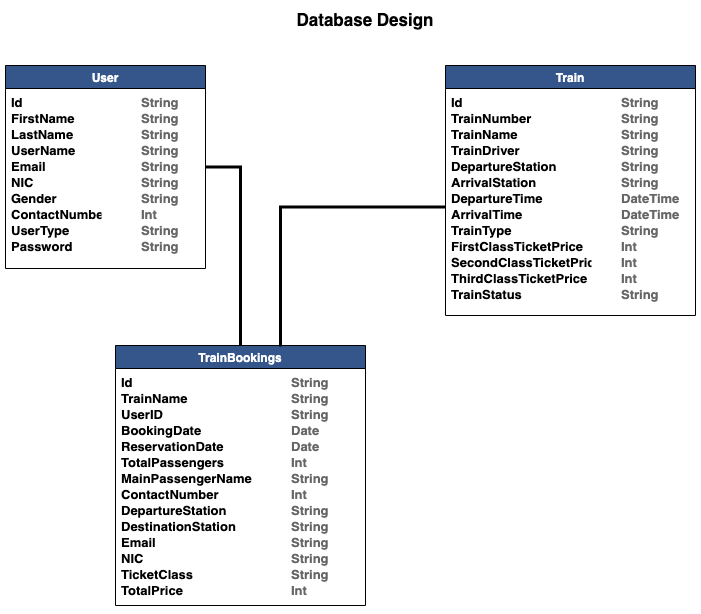

The diagram above was exported from draw.io. Its source (the exported page's mxGraphModel, read from the mxfile embedded in the PNG):
<mxGraphModel dx="1113" dy="727" grid="1" gridSize="10" guides="1" tooltips="1" connect="1" arrows="1" fold="1" page="1" pageScale="1" pageWidth="827" pageHeight="1169" math="0" shadow="0">
  <root>
    <mxCell id="0" />
    <mxCell id="1" parent="0" />
    <mxCell id="WH0JgPnpO1F7jP6gY_JV-7" value="User" style="swimlane;fontColor=#FFFFFF;fillColor=#34568B;perimeterSpacing=0;strokeWidth=1;" vertex="1" parent="1">
      <mxGeometry x="40" y="80" width="200" height="203" as="geometry">
        <mxRectangle x="30" y="70" width="70" height="30" as="alternateBounds" />
      </mxGeometry>
    </mxCell>
    <mxCell id="WH0JgPnpO1F7jP6gY_JV-8" value="Id    &#10;FirstName&#10;LastName&#10;UserName&#10;Email&#10;NIC&#10;Gender&#10;ContactNumber&#10;UserType&#10;Password" style="text;strokeColor=none;fillColor=none;align=left;verticalAlign=top;spacingLeft=4;spacingRight=4;overflow=hidden;points=[[0,0.5],[1,0.5]];portConstraint=eastwest;rotatable=0;fontSize=13;fontStyle=1" vertex="1" parent="WH0JgPnpO1F7jP6gY_JV-7">
      <mxGeometry y="23" width="100" height="180" as="geometry" />
    </mxCell>
    <mxCell id="WH0JgPnpO1F7jP6gY_JV-9" value="String&#10;String&#10;String&#10;String&#10;String&#10;String&#10;String&#10;Int&#10;String&#10;String" style="text;strokeColor=none;fillColor=none;align=left;verticalAlign=top;spacingLeft=4;spacingRight=4;overflow=hidden;points=[[0,0.5],[1,0.5]];portConstraint=eastwest;rotatable=0;fontSize=13;fontColor=#666666;fontStyle=1" vertex="1" parent="1">
      <mxGeometry x="170" y="103" width="60" height="167" as="geometry" />
    </mxCell>
    <mxCell id="WH0JgPnpO1F7jP6gY_JV-10" value="Train" style="swimlane;fontColor=#FFFFFF;fillColor=#34568B;" vertex="1" parent="1">
      <mxGeometry x="480" y="80" width="250" height="250" as="geometry">
        <mxRectangle x="30" y="70" width="70" height="30" as="alternateBounds" />
      </mxGeometry>
    </mxCell>
    <mxCell id="WH0JgPnpO1F7jP6gY_JV-11" value="Id&#10;TrainNumber&#10;TrainName&#10;TrainDriver&#10;DepartureStation&#10;ArrivalStation&#10;DepartureTime&#10;ArrivalTime&#10;TrainType&#10;FirstClassTicketPrice&#10;SecondClassTicketPrice&#10;ThirdClassTicketPrice&#10;TrainStatus&#10;" style="text;strokeColor=none;fillColor=none;align=left;verticalAlign=top;spacingLeft=4;spacingRight=4;overflow=hidden;points=[[0,0.5],[1,0.5]];portConstraint=eastwest;rotatable=0;fontSize=13;fontStyle=1" vertex="1" parent="WH0JgPnpO1F7jP6gY_JV-10">
      <mxGeometry y="23" width="150" height="237" as="geometry" />
    </mxCell>
    <mxCell id="WH0JgPnpO1F7jP6gY_JV-12" value="String&#10;String&#10;String&#10;String&#10;String&#10;String&#10;DateTime&#10;DateTime&#10;String&#10;Int&#10;Int&#10;Int&#10;String" style="text;strokeColor=none;fillColor=none;align=left;verticalAlign=top;spacingLeft=4;spacingRight=4;overflow=hidden;points=[[0,0.5],[1,0.5]];portConstraint=eastwest;rotatable=0;fontSize=13;fontColor=#666666;fontStyle=1" vertex="1" parent="WH0JgPnpO1F7jP6gY_JV-10">
      <mxGeometry x="170" y="23" width="70" height="217" as="geometry" />
    </mxCell>
    <mxCell id="WH0JgPnpO1F7jP6gY_JV-16" style="edgeStyle=orthogonalEdgeStyle;rounded=0;orthogonalLoop=1;jettySize=auto;html=1;entryX=1;entryY=0.5;entryDx=0;entryDy=0;fontSize=13;fontColor=#666666;endArrow=none;endFill=0;strokeWidth=3;" edge="1" parent="1" source="WH0JgPnpO1F7jP6gY_JV-13" target="WH0JgPnpO1F7jP6gY_JV-7">
      <mxGeometry relative="1" as="geometry" />
    </mxCell>
    <mxCell id="WH0JgPnpO1F7jP6gY_JV-13" value="TrainBookings" style="swimlane;fillColor=#34568B;fontColor=#FFFFFF;" vertex="1" parent="1">
      <mxGeometry x="150" y="360" width="250" height="260" as="geometry">
        <mxRectangle x="30" y="70" width="70" height="30" as="alternateBounds" />
      </mxGeometry>
    </mxCell>
    <mxCell id="WH0JgPnpO1F7jP6gY_JV-14" value="Id&#10;TrainName&#10;UserID&#10;BookingDate&#10;ReservationDate&#10;TotalPassengers&#10;MainPassengerName&#10;ContactNumber&#10;DepartureStation&#10;DestinationStation&#10;Email&#10;NIC&#10;TicketClass&#10;TotalPrice" style="text;strokeColor=none;fillColor=none;align=left;verticalAlign=top;spacingLeft=4;spacingRight=4;overflow=hidden;points=[[0,0.5],[1,0.5]];portConstraint=eastwest;rotatable=0;fontSize=13;fontStyle=1" vertex="1" parent="WH0JgPnpO1F7jP6gY_JV-13">
      <mxGeometry y="23" width="150" height="237" as="geometry" />
    </mxCell>
    <mxCell id="WH0JgPnpO1F7jP6gY_JV-15" value="String&#10;String&#10;String&#10;Date&#10;Date&#10;Int&#10;String&#10;Int&#10;String&#10;String&#10;String&#10;String&#10;String&#10;Int" style="text;strokeColor=none;fillColor=none;align=left;verticalAlign=top;spacingLeft=4;spacingRight=4;overflow=hidden;points=[[0,0.5],[1,0.5]];portConstraint=eastwest;rotatable=0;fontSize=13;fontStyle=1;fontColor=#666666;" vertex="1" parent="WH0JgPnpO1F7jP6gY_JV-13">
      <mxGeometry x="170" y="23" width="70" height="237" as="geometry" />
    </mxCell>
    <mxCell id="WH0JgPnpO1F7jP6gY_JV-17" style="edgeStyle=orthogonalEdgeStyle;rounded=0;orthogonalLoop=1;jettySize=auto;html=1;entryX=0.66;entryY=0.004;entryDx=0;entryDy=0;entryPerimeter=0;strokeWidth=3;fontSize=13;fontColor=#666666;endArrow=none;endFill=0;" edge="1" parent="1" source="WH0JgPnpO1F7jP6gY_JV-11" target="WH0JgPnpO1F7jP6gY_JV-13">
      <mxGeometry relative="1" as="geometry" />
    </mxCell>
    <mxCell id="WH0JgPnpO1F7jP6gY_JV-18" value="&lt;b&gt;&lt;font style=&quot;font-size: 17px;&quot;&gt;Database Design&lt;/font&gt;&lt;/b&gt;" style="text;html=1;strokeColor=none;fillColor=none;align=center;verticalAlign=middle;whiteSpace=wrap;rounded=0;strokeWidth=1;fontSize=13;fontColor=#000000;" vertex="1" parent="1">
      <mxGeometry x="310" y="20" width="180" height="30" as="geometry" />
    </mxCell>
  </root>
</mxGraphModel>